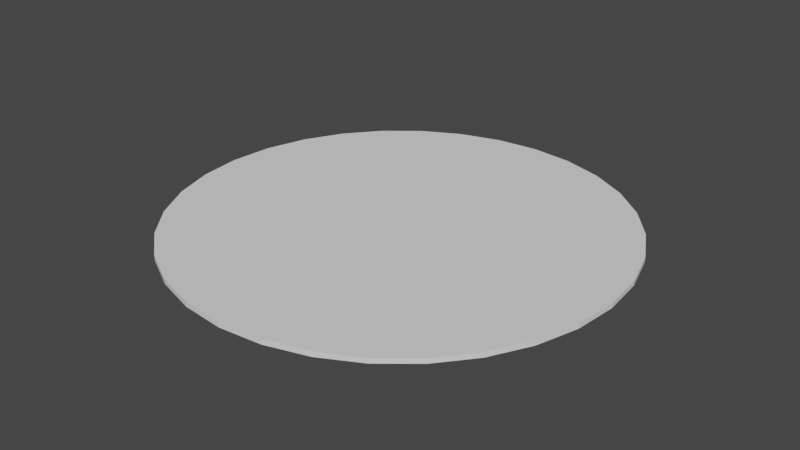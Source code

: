 # Source: Chapter1-2Mesh.blend  (saved by Blender 3.3.6; exported with 4.5.12 LTS)
import bpy
from mathutils import Matrix  # noqa: F401  (used for matrix-valued properties, if any)

bpy.ops.wm.read_factory_settings(use_empty=True)
scene = bpy.context.scene
scene.name = 'Scene'

# ---- collections
col_collection = bpy.data.collections.new('Collection'); scene.collection.children.link(col_collection)

# ---- world
world_world = bpy.data.worlds.new('World'); scene.world = world_world
world_world.use_nodes = True; world_world.node_tree.nodes.clear()
_N = world_world.node_tree.nodes; _L = world_world.node_tree.links
n0 = _N.new('ShaderNodeOutputWorld'); n0.name = 'World Output'; n0.location = (300, 300)
n1 = _N.new('ShaderNodeBackground'); n1.name = 'Background'; n1.location = (10, 300)
n1.inputs[0].default_value = (0.05088, 0.05088, 0.05088, 1.0)
_L.new(n1.outputs[0], n0.inputs[0])
n0.is_active_output = True
world_world.color = (0.05088, 0.05088, 0.05088)
world_world.use_sun_shadow = False
world_world.sun_shadow_jitter_overblur = 0.0

# ---- meshes
me_cylinder = bpy.data.meshes.new('Cylinder')
me_cylinder.from_pydata([(0.0, 1.0, -1.0), (0.0, 1.0, 1.0), (0.1951, 0.9808, -1.0), (0.1951, 0.9808, 1.0), (0.3827, 0.9239, -1.0), (0.3827, 0.9239, 1.0), (0.5556, 0.8315, -1.0), (0.5556, 0.8315, 1.0), (0.7071, 0.7071, -1.0), (0.7071, 0.7071, 1.0), (0.8315, 0.5556, -1.0), (0.8315, 0.5556, 1.0), (0.9239, 0.3827, -1.0), (0.9239, 0.3827, 1.0), (0.9808, 0.1951, -1.0), (0.9808, 0.1951, 1.0), (1.0, 0.0, -1.0), (1.0, 0.0, 1.0), (0.9808, -0.1951, -1.0), (0.9808, -0.1951, 1.0), (0.9239, -0.3827, -1.0), (0.9239, -0.3827, 1.0), (0.8315, -0.5556, -1.0), (0.8315, -0.5556, 1.0), (0.7071, -0.7071, -1.0), (0.7071, -0.7071, 1.0), (0.5556, -0.8315, -1.0), (0.5556, -0.8315, 1.0), (0.3827, -0.9239, -1.0), (0.3827, -0.9239, 1.0), (0.1951, -0.9808, -1.0), (0.1951, -0.9808, 1.0), (0.0, -1.0, -1.0), (0.0, -1.0, 1.0), (-0.1951, -0.9808, -1.0), (-0.1951, -0.9808, 1.0), (-0.3827, -0.9239, -1.0), (-0.3827, -0.9239, 1.0), (-0.5556, -0.8315, -1.0), (-0.5556, -0.8315, 1.0), (-0.7071, -0.7071, -1.0), (-0.7071, -0.7071, 1.0), (-0.8315, -0.5556, -1.0), (-0.8315, -0.5556, 1.0), (-0.9239, -0.3827, -1.0), (-0.9239, -0.3827, 1.0), (-0.9808, -0.1951, -1.0), (-0.9808, -0.1951, 1.0), (-1.0, 0.0, -1.0), (-1.0, 0.0, 1.0), (-0.9808, 0.1951, -1.0), (-0.9808, 0.1951, 1.0), (-0.9239, 0.3827, -1.0), (-0.9239, 0.3827, 1.0), (-0.8315, 0.5556, -1.0), (-0.8315, 0.5556, 1.0), (-0.7071, 0.7071, -1.0), (-0.7071, 0.7071, 1.0), (-0.5556, 0.8315, -1.0), (-0.5556, 0.8315, 1.0), (-0.3827, 0.9239, -1.0), (-0.3827, 0.9239, 1.0), (-0.1951, 0.9808, -1.0), (-0.1951, 0.9808, 1.0)], [], [(0, 1, 3, 2), (2, 3, 5, 4), (4, 5, 7, 6), (6, 7, 9, 8), (8, 9, 11, 10), (10, 11, 13, 12), (12, 13, 15, 14), (14, 15, 17, 16), (16, 17, 19, 18), (18, 19, 21, 20), (20, 21, 23, 22), (22, 23, 25, 24), (24, 25, 27, 26), (26, 27, 29, 28), (28, 29, 31, 30), (30, 31, 33, 32), (32, 33, 35, 34), (34, 35, 37, 36), (36, 37, 39, 38), (38, 39, 41, 40), (40, 41, 43, 42), (42, 43, 45, 44), (44, 45, 47, 46), (46, 47, 49, 48), (48, 49, 51, 50), (50, 51, 53, 52), (52, 53, 55, 54), (54, 55, 57, 56), (56, 57, 59, 58), (58, 59, 61, 60), (3, 1, 63, 61, 59, 57, 55, 53, 51, 49, 47, 45, 43, 41, 39, 37, 35, 33, 31, 29, 27, 25, 23, 21, 19, 17, 15, 13, 11, 9, 7, 5), (60, 61, 63, 62), (62, 63, 1, 0), (0, 2, 4, 6, 8, 10, 12, 14, 16, 18, 20, 22, 24, 26, 28, 30, 32, 34, 36, 38, 40, 42, 44, 46, 48, 50, 52, 54, 56, 58, 60, 62)])
_uv = me_cylinder.uv_layers.new(name='UVMap')
_uv.uv.foreach_set('vector', [1.0, 0.5, 1.0, 1.0, 0.9688, 1.0, 0.9688, 0.5, 0.9688, 0.5, 0.9688, 1.0, 0.9375, 1.0, 0.9375, 0.5, 0.9375, 0.5, 0.9375, 1.0, 0.9062, 1.0, 0.9062, 0.5, 0.9062, 0.5, 0.9062, 1.0, 0.875, 1.0, 0.875, 0.5, 0.875, 0.5, 0.875, 1.0, 0.8438, 1.0, 0.8438, 0.5, 0.8438, 0.5, 0.8438, 1.0, 0.8125, 1.0, 0.8125, 0.5, 0.8125, 0.5, 0.8125, 1.0, 0.7812, 1.0, 0.7812, 0.5, 0.7812, 0.5, 0.7812, 1.0, 0.75, 1.0, 0.75, 0.5, 0.75, 0.5, 0.75, 1.0, 0.7188, 1.0, 0.7188, 0.5, 0.7188, 0.5, 0.7188, 1.0, 0.6875, 1.0, 0.6875, 0.5, 0.6875, 0.5, 0.6875, 1.0, 0.6562, 1.0, 0.6562, 0.5, 0.6562, 0.5, 0.6562, 1.0, 0.625, 1.0, 0.625, 0.5, 0.625, 0.5, 0.625, 1.0, 0.5938, 1.0, 0.5938, 0.5, 0.5938, 0.5, 0.5938, 1.0, 0.5625, 1.0, 0.5625, 0.5, 0.5625, 0.5, 0.5625, 1.0, 0.5312, 1.0, 0.5312, 0.5, 0.5312, 0.5, 0.5312, 1.0, 0.5, 1.0, 0.5, 0.5, 0.5, 0.5, 0.5, 1.0, 0.4688, 1.0, 0.4688, 0.5, 0.4688, 0.5, 0.4688, 1.0, 0.4375, 1.0, 0.4375, 0.5, 0.4375, 0.5, 0.4375, 1.0, 0.4062, 1.0, 0.4062, 0.5, 0.4062, 0.5, 0.4062, 1.0, 0.375, 1.0, 0.375, 0.5, 0.375, 0.5, 0.375, 1.0, 0.3438, 1.0, 0.3438, 0.5, 0.3438, 0.5, 0.3438, 1.0, 0.3125, 1.0, 0.3125, 0.5, 0.3125, 0.5, 0.3125, 1.0, 0.2812, 1.0, 0.2812, 0.5, 0.2812, 0.5, 0.2812, 1.0, 0.25, 1.0, 0.25, 0.5, 0.25, 0.5, 0.25, 1.0, 0.2188, 1.0, 0.2188, 0.5, 0.2188, 0.5, 0.2188, 1.0, 0.1875, 1.0, 0.1875, 0.5, 0.1875, 0.5, 0.1875, 1.0, 0.1562, 1.0, 0.1562, 0.5, 0.1562, 0.5, 0.1562, 1.0, 0.125, 1.0, 0.125, 0.5, 0.125, 0.5, 0.125, 1.0, 0.09375, 1.0, 0.09375, 0.5, 0.09375, 0.5, 0.09375, 1.0, 0.0625, 1.0, 0.0625, 0.5, 0.2968, 0.4854, 0.25, 0.49, 0.2032, 0.4854, 0.1582, 0.4717, 0.1167, 0.4496, 0.08029, 0.4197, 0.05045, 0.3833, 0.02827, 0.3418, 0.01461, 0.2968, 0.01, 0.25, 0.01461, 0.2032, 0.02827, 0.1582, 0.05045, 0.1167, 0.08029, 0.08029, 0.1167, 0.05045, 0.1582, 0.02827, 0.2032, 0.01461, 0.25, 0.01, 0.2968, 0.01461, 0.3418, 0.02827, 0.3833, 0.05045, 0.4197, 0.08029, 0.4496, 0.1167, 0.4717, 0.1582, 0.4854, 0.2032, 0.49, 0.25, 0.4854, 0.2968, 0.4717, 0.3418, 0.4496, 0.3833, 0.4197, 0.4197, 0.3833, 0.4496, 0.3418, 0.4717, 0.0625, 0.5, 0.0625, 1.0, 0.03125, 1.0, 0.03125, 0.5, 0.03125, 0.5, 0.03125, 1.0, 0.0, 1.0, 0.0, 0.5, 0.75, 0.49, 0.7968, 0.4854, 0.8418, 0.4717, 0.8833, 0.4496, 0.9197, 0.4197, 0.9496, 0.3833, 0.9717, 0.3418, 0.9854, 0.2968, 0.99, 0.25, 0.9854, 0.2032, 0.9717, 0.1582, 0.9496, 0.1167, 0.9197, 0.08029, 0.8833, 0.05045, 0.8418, 0.02827, 0.7968, 0.01461, 0.75, 0.01, 0.7032, 0.01461, 0.6582, 0.02827, 0.6167, 0.05045, 0.5803, 0.08029, 0.5504, 0.1167, 0.5283, 0.1582, 0.5146, 0.2032, 0.51, 0.25, 0.5146, 0.2968, 0.5283, 0.3418, 0.5504, 0.3833, 0.5803, 0.4197, 0.6167, 0.4496, 0.6582, 0.4717, 0.7032, 0.4854])
me_cylinder.update()

# ---- objects
ob_cylinder = bpy.data.objects.new('Cylinder', me_cylinder)

# ---- transforms, parenting, visibility, modifiers, constraints
ob_cylinder.location = (0.0, 0.0, 0.0)
ob_cylinder.scale = (2.809, 2.809, -0.03064)

# ---- collection membership
col_collection.objects.link(ob_cylinder)

# ---- scene / render settings (as saved in the file)
scene.frame_start = 1; scene.frame_end = 250; scene.frame_set(1)
scene.render.engine = 'BLENDER_EEVEE_NEXT'
scene.cycles.sampling_pattern = 'TABULATED_SOBOL'
scene.cycles.use_light_tree = False
scene.view_settings.view_transform = 'Filmic'
bpy.context.view_layer.update()

# ---- added for rendering (the .blend has no active camera and no usable light): camera, sun
cam_auto = bpy.data.cameras.new('AutoCamera')
cam_auto.lens = 50.0
cam_auto.sensor_width = 36.0
cam_auto.clip_end = 1000.0
ob_auto_camera = bpy.data.objects.new('AutoCamera', cam_auto)
scene.collection.objects.link(ob_auto_camera)
ob_auto_camera.location = (7.35168, -8.82201, 5.88134)
ob_auto_camera.rotation_euler = (1.09748, -7.21219e-08, 0.694738)
scene.camera = ob_auto_camera
light_auto_sun = bpy.data.lights.new('AutoSun', 'SUN')
light_auto_sun.energy = 3.0
light_auto_sun.angle = 0.0523599
ob_auto_sun = bpy.data.objects.new('AutoSun', light_auto_sun)
scene.collection.objects.link(ob_auto_sun)
ob_auto_sun.rotation_euler = (0.872665, 0.174533, 0.523599)
bpy.context.view_layer.update()
